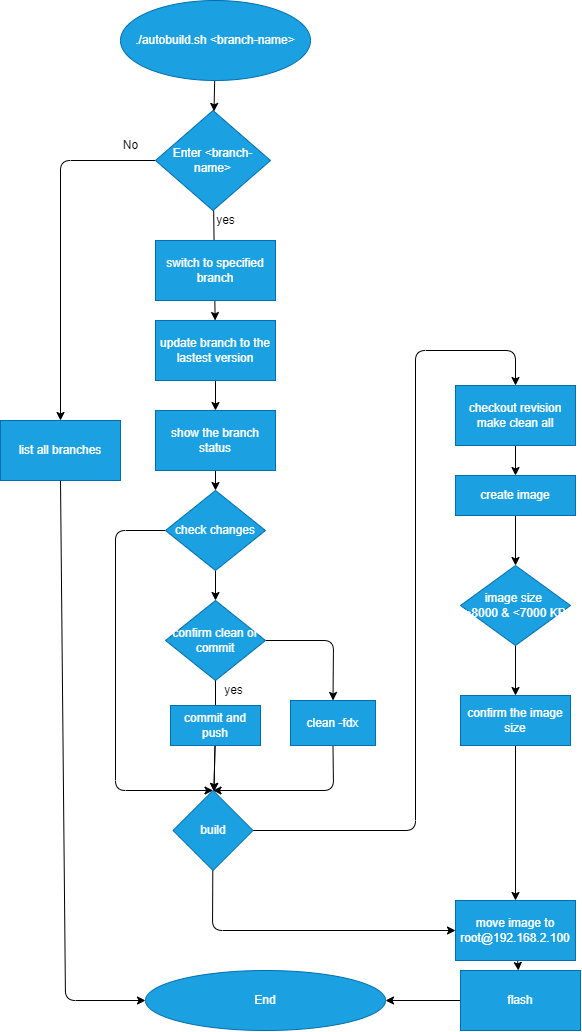

The diagram above was exported from draw.io. Its source (the exported page's mxGraphModel, read from the mxfile embedded in the PNG):
<mxGraphModel dx="946" dy="1113" grid="1" gridSize="10" guides="1" tooltips="1" connect="1" arrows="1" fold="1" page="1" pageScale="1" pageWidth="850" pageHeight="1100" math="0" shadow="0">
  <root>
    <mxCell id="0" />
    <mxCell id="1" parent="0" />
    <mxCell id="10" value="" style="edgeStyle=none;html=1;" edge="1" parent="1" source="3" target="5">
      <mxGeometry relative="1" as="geometry" />
    </mxCell>
    <mxCell id="29" style="edgeStyle=none;html=1;exitX=0;exitY=0.5;exitDx=0;exitDy=0;entryX=0.5;entryY=0;entryDx=0;entryDy=0;" edge="1" parent="1" source="3" target="28">
      <mxGeometry relative="1" as="geometry">
        <mxPoint x="80" y="289.8823529411766" as="targetPoint" />
        <Array as="points">
          <mxPoint x="85" y="290" />
        </Array>
      </mxGeometry>
    </mxCell>
    <mxCell id="3" value="Enter &amp;lt;branch-name&amp;gt;" style="rhombus;whiteSpace=wrap;html=1;fillColor=#1ba1e2;fontColor=#ffffff;strokeColor=#006EAF;" vertex="1" parent="1">
      <mxGeometry x="180" y="240" width="115" height="100" as="geometry" />
    </mxCell>
    <mxCell id="4" value="switch to specified branch" style="whiteSpace=wrap;html=1;fillColor=#1ba1e2;fontColor=#ffffff;strokeColor=#006EAF;" vertex="1" parent="1">
      <mxGeometry x="180" y="370" width="120" height="60" as="geometry" />
    </mxCell>
    <mxCell id="12" value="" style="edgeStyle=none;html=1;" edge="1" parent="1" source="5" target="6">
      <mxGeometry relative="1" as="geometry" />
    </mxCell>
    <mxCell id="5" value="update branch to the lastest version" style="whiteSpace=wrap;html=1;fillColor=#1ba1e2;fontColor=#ffffff;strokeColor=#006EAF;" vertex="1" parent="1">
      <mxGeometry x="180" y="450" width="120" height="60" as="geometry" />
    </mxCell>
    <mxCell id="13" value="" style="edgeStyle=none;html=1;" edge="1" parent="1" source="6" target="7">
      <mxGeometry relative="1" as="geometry" />
    </mxCell>
    <mxCell id="6" value="show the branch status" style="whiteSpace=wrap;html=1;fillColor=#1ba1e2;fontColor=#ffffff;strokeColor=#006EAF;" vertex="1" parent="1">
      <mxGeometry x="180" y="540" width="120" height="60" as="geometry" />
    </mxCell>
    <mxCell id="15" value="" style="edgeStyle=none;html=1;" edge="1" parent="1" source="7" target="14">
      <mxGeometry relative="1" as="geometry" />
    </mxCell>
    <mxCell id="32" style="edgeStyle=none;html=1;exitX=0;exitY=0.5;exitDx=0;exitDy=0;entryX=0.5;entryY=0;entryDx=0;entryDy=0;" edge="1" parent="1" source="7" target="17">
      <mxGeometry relative="1" as="geometry">
        <Array as="points">
          <mxPoint x="140" y="660" />
          <mxPoint x="140" y="920" />
        </Array>
      </mxGeometry>
    </mxCell>
    <mxCell id="7" value="check changes" style="rhombus;whiteSpace=wrap;html=1;fillColor=#1ba1e2;fontColor=#ffffff;strokeColor=#006EAF;" vertex="1" parent="1">
      <mxGeometry x="190" y="620" width="100" height="80" as="geometry" />
    </mxCell>
    <mxCell id="9" value="" style="edgeStyle=none;html=1;" edge="1" parent="1" source="8" target="3">
      <mxGeometry relative="1" as="geometry" />
    </mxCell>
    <mxCell id="8" value="./autobuild.sh &amp;lt;branch-name&amp;gt;" style="ellipse;whiteSpace=wrap;html=1;fillColor=#1ba1e2;fontColor=#ffffff;strokeColor=#006EAF;" vertex="1" parent="1">
      <mxGeometry x="145" y="130" width="190" height="80" as="geometry" />
    </mxCell>
    <mxCell id="11" value="yes" style="text;html=1;align=center;verticalAlign=middle;resizable=0;points=[];autosize=1;strokeColor=none;fillColor=none;" vertex="1" parent="1">
      <mxGeometry x="230" y="335" width="40" height="30" as="geometry" />
    </mxCell>
    <mxCell id="18" value="" style="edgeStyle=none;html=1;startArrow=none;" edge="1" parent="1" source="16" target="17">
      <mxGeometry relative="1" as="geometry" />
    </mxCell>
    <mxCell id="36" style="edgeStyle=none;html=1;exitX=1;exitY=0.5;exitDx=0;exitDy=0;entryX=0.5;entryY=0;entryDx=0;entryDy=0;" edge="1" parent="1" source="14" target="34">
      <mxGeometry relative="1" as="geometry">
        <Array as="points">
          <mxPoint x="358" y="770" />
        </Array>
      </mxGeometry>
    </mxCell>
    <mxCell id="14" value="confirm clean or commit" style="rhombus;whiteSpace=wrap;html=1;fillColor=#1ba1e2;fontColor=#ffffff;strokeColor=#006EAF;" vertex="1" parent="1">
      <mxGeometry x="190" y="730" width="100" height="80" as="geometry" />
    </mxCell>
    <mxCell id="19" value="" style="edgeStyle=none;html=1;" edge="1" parent="1" source="16" target="17">
      <mxGeometry relative="1" as="geometry" />
    </mxCell>
    <mxCell id="40" style="edgeStyle=none;html=1;exitX=1;exitY=0.5;exitDx=0;exitDy=0;entryX=0.5;entryY=0;entryDx=0;entryDy=0;" edge="1" parent="1" source="17" target="20">
      <mxGeometry relative="1" as="geometry">
        <mxPoint x="410" y="400" as="targetPoint" />
        <Array as="points">
          <mxPoint x="440" y="960" />
          <mxPoint x="440" y="480" />
          <mxPoint x="540" y="480" />
        </Array>
      </mxGeometry>
    </mxCell>
    <mxCell id="44" style="edgeStyle=none;html=1;entryX=0;entryY=0.5;entryDx=0;entryDy=0;" edge="1" parent="1" source="17" target="22">
      <mxGeometry relative="1" as="geometry">
        <Array as="points">
          <mxPoint x="237" y="1060" />
        </Array>
      </mxGeometry>
    </mxCell>
    <mxCell id="17" value="build" style="rhombus;whiteSpace=wrap;html=1;fillColor=#1ba1e2;fontColor=#ffffff;strokeColor=#006EAF;" vertex="1" parent="1">
      <mxGeometry x="197.5" y="920" width="80" height="80" as="geometry" />
    </mxCell>
    <mxCell id="41" value="" style="edgeStyle=none;html=1;" edge="1" parent="1" source="20" target="21">
      <mxGeometry relative="1" as="geometry" />
    </mxCell>
    <mxCell id="20" value="checkout revision&lt;br&gt;make clean all" style="whiteSpace=wrap;html=1;fillColor=#1ba1e2;fontColor=#ffffff;strokeColor=#006EAF;" vertex="1" parent="1">
      <mxGeometry x="480" y="515" width="120" height="60" as="geometry" />
    </mxCell>
    <mxCell id="42" value="" style="edgeStyle=none;html=1;" edge="1" parent="1" source="21" target="24">
      <mxGeometry relative="1" as="geometry" />
    </mxCell>
    <mxCell id="21" value="create image" style="whiteSpace=wrap;html=1;fillColor=#1ba1e2;fontColor=#ffffff;strokeColor=#006EAF;" vertex="1" parent="1">
      <mxGeometry x="480" y="605" width="120" height="40" as="geometry" />
    </mxCell>
    <mxCell id="47" value="" style="edgeStyle=none;html=1;" edge="1" parent="1" source="22" target="46">
      <mxGeometry relative="1" as="geometry" />
    </mxCell>
    <mxCell id="22" value="move image to root@192.168.2.100" style="whiteSpace=wrap;html=1;fillColor=#1ba1e2;fontColor=#ffffff;strokeColor=#006EAF;" vertex="1" parent="1">
      <mxGeometry x="480" y="1030" width="120" height="60" as="geometry" />
    </mxCell>
    <mxCell id="43" value="" style="edgeStyle=none;html=1;" edge="1" parent="1" source="24" target="25">
      <mxGeometry relative="1" as="geometry" />
    </mxCell>
    <mxCell id="24" value="image size&amp;nbsp;&lt;br&gt;&amp;gt;8000 &amp;amp; &amp;lt;7000 KB" style="rhombus;whiteSpace=wrap;html=1;fillColor=#1ba1e2;fontColor=#ffffff;strokeColor=#006EAF;" vertex="1" parent="1">
      <mxGeometry x="485" y="695" width="110" height="80" as="geometry" />
    </mxCell>
    <mxCell id="45" style="edgeStyle=none;html=1;exitX=0.5;exitY=1;exitDx=0;exitDy=0;" edge="1" parent="1" source="25" target="22">
      <mxGeometry relative="1" as="geometry" />
    </mxCell>
    <mxCell id="25" value="confirm the image size" style="whiteSpace=wrap;html=1;fillColor=#1ba1e2;fontColor=#ffffff;strokeColor=#006EAF;" vertex="1" parent="1">
      <mxGeometry x="485" y="825" width="110" height="50" as="geometry" />
    </mxCell>
    <mxCell id="26" value="End" style="ellipse;whiteSpace=wrap;html=1;fillColor=#1ba1e2;fontColor=#ffffff;strokeColor=#006EAF;" vertex="1" parent="1">
      <mxGeometry x="170" y="1100" width="240" height="60" as="geometry" />
    </mxCell>
    <mxCell id="31" style="edgeStyle=none;html=1;exitX=0.5;exitY=1;exitDx=0;exitDy=0;entryX=0;entryY=0.5;entryDx=0;entryDy=0;" edge="1" parent="1" source="28" target="26">
      <mxGeometry relative="1" as="geometry">
        <Array as="points">
          <mxPoint x="90" y="1130" />
        </Array>
      </mxGeometry>
    </mxCell>
    <mxCell id="28" value="list all branches" style="whiteSpace=wrap;html=1;fillColor=#1ba1e2;fontColor=#ffffff;strokeColor=#006EAF;" vertex="1" parent="1">
      <mxGeometry x="25" y="550" width="120" height="60" as="geometry" />
    </mxCell>
    <mxCell id="30" value="No" style="text;html=1;align=center;verticalAlign=middle;resizable=0;points=[];autosize=1;strokeColor=none;fillColor=none;" vertex="1" parent="1">
      <mxGeometry x="135" y="260" width="40" height="30" as="geometry" />
    </mxCell>
    <mxCell id="33" value="yes" style="text;html=1;align=center;verticalAlign=middle;resizable=0;points=[];autosize=1;strokeColor=none;fillColor=none;" vertex="1" parent="1">
      <mxGeometry x="237.5" y="805" width="40" height="30" as="geometry" />
    </mxCell>
    <mxCell id="37" style="edgeStyle=none;html=1;exitX=0.5;exitY=1;exitDx=0;exitDy=0;entryX=0.5;entryY=0;entryDx=0;entryDy=0;" edge="1" parent="1" source="34" target="17">
      <mxGeometry relative="1" as="geometry">
        <Array as="points">
          <mxPoint x="358" y="920" />
        </Array>
      </mxGeometry>
    </mxCell>
    <mxCell id="34" value="clean -fdx" style="whiteSpace=wrap;html=1;fillColor=#1ba1e2;fontColor=#ffffff;strokeColor=#006EAF;" vertex="1" parent="1">
      <mxGeometry x="315" y="830" width="85" height="45" as="geometry" />
    </mxCell>
    <mxCell id="35" value="" style="edgeStyle=none;html=1;endArrow=none;" edge="1" parent="1" source="14" target="16">
      <mxGeometry relative="1" as="geometry">
        <mxPoint x="239.47916666666663" y="809.5833333333333" as="sourcePoint" />
        <mxPoint x="238.01948051948034" y="920.5194805194806" as="targetPoint" />
      </mxGeometry>
    </mxCell>
    <mxCell id="16" value="commit and push" style="whiteSpace=wrap;html=1;fillColor=#1ba1e2;fontColor=#ffffff;strokeColor=#006EAF;" vertex="1" parent="1">
      <mxGeometry x="195" y="835" width="90" height="40" as="geometry" />
    </mxCell>
    <mxCell id="49" value="" style="edgeStyle=none;html=1;" edge="1" parent="1" source="46" target="26">
      <mxGeometry relative="1" as="geometry" />
    </mxCell>
    <mxCell id="46" value="flash" style="whiteSpace=wrap;html=1;fillColor=#1ba1e2;fontColor=#ffffff;strokeColor=#006EAF;" vertex="1" parent="1">
      <mxGeometry x="485" y="1100" width="120" height="60" as="geometry" />
    </mxCell>
  </root>
</mxGraphModel>